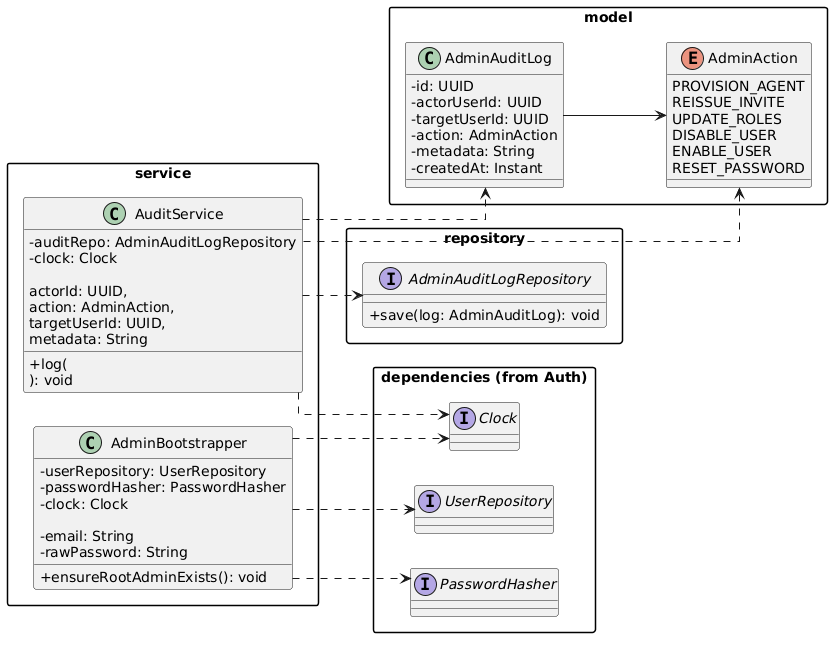

The diagram above was rendered by PlantUML. Its source (embedded in the PNG):
@startuml
' ============================================================
' Diagram C - Governance / Audit
' Purpose:
' - trace sensitive administrative actions
' - ensure administrative accountability
' - bootstrap the initial root administrator
'
' Depends on Identity/Auth and Admin/Provisioning
' ============================================================

left to right direction

skinparam linetype ortho
skinparam classAttributeIconSize 0
skinparam packageStyle rectangle

' =========================
' MODEL
' =========================
package "model" {

  enum AdminAction {
    PROVISION_AGENT
    REISSUE_INVITE
    UPDATE_ROLES
    DISABLE_USER
    ENABLE_USER
    RESET_PASSWORD
  }

  class AdminAuditLog {
    - id: UUID
    - actorUserId: UUID
    - targetUserId: UUID
    - action: AdminAction
    - metadata: String
    - createdAt: Instant
  }
}

' =========================
' REPOSITORY
' =========================
package "repository" {

  interface AdminAuditLogRepository {
    + save(log: AdminAuditLog): void
  }
}

' =========================
' SERVICES
' =========================
package "service" {

  class AuditService {
    - auditRepo: AdminAuditLogRepository
    - clock: Clock

    + log(
        actorId: UUID,
        action: AdminAction,
        targetUserId: UUID,
        metadata: String
      ): void
  }

  class AdminBootstrapper {
    - userRepository: UserRepository
    - passwordHasher: PasswordHasher
    - clock: Clock

    - email: String
    - rawPassword: String

    + ensureRootAdminExists(): void
  }
}

' =========================
' DEPENDENCIES FROM AUTH
' =========================
package "dependencies (from Auth)" {

  interface Clock

  interface PasswordHasher

  interface UserRepository
}

' =========================
' RELATIONSHIPS
' =========================
AdminAuditLog --> AdminAction

AuditService ..> AdminAuditLogRepository
AuditService ..> AdminAuditLog
AuditService ..> AdminAction
AuditService ..> Clock

AdminBootstrapper ..> UserRepository
AdminBootstrapper ..> PasswordHasher
AdminBootstrapper ..> Clock
@enduml